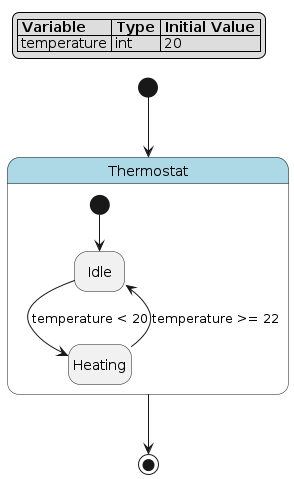

The diagram above was rendered by PlantUML. Its source (embedded in the PNG):
@startuml
hide empty description

skinparam state {
  BackgroundColor<<pseudo>> LightGray
  BackgroundColor<<composite>> LightBlue
  BorderColor<<pseudo>> Gray
  FontStyle<<pseudo>> italic
}

legend top left
|= Variable |= Type |= Initial Value |
| temperature | int | 20 |
endlegend

state "Thermostat" as thermostat <<composite>> {
    state "Idle" as thermostat__idle
    state "Heating" as thermostat__heating
    [*] --> thermostat__idle
    thermostat__idle --> thermostat__heating : temperature < 20
    thermostat__heating --> thermostat__idle : temperature >= 22
}
[*] --> thermostat
thermostat --> [*]
@enduml